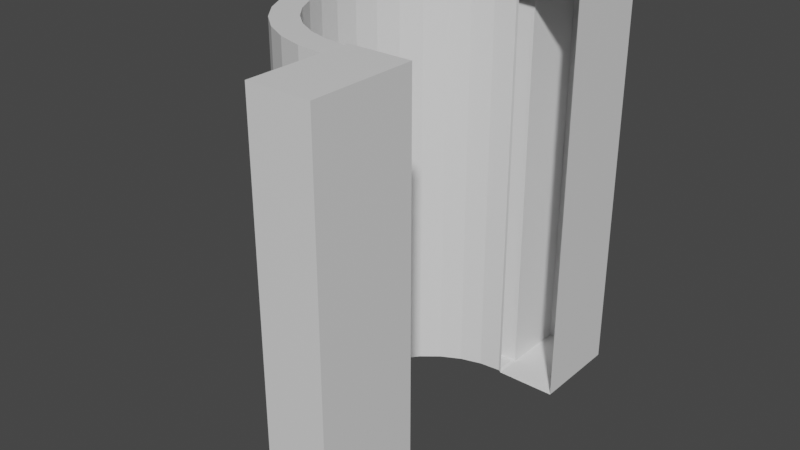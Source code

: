 # Source: Knockout.blend  (saved by Blender 3.4.6; exported with 4.5.12 LTS)
import bpy
from mathutils import Matrix  # noqa: F401  (used for matrix-valued properties, if any)

bpy.ops.wm.read_factory_settings(use_empty=True)
scene = bpy.context.scene
scene.name = 'Scene'

# ---- collections
col_collection = bpy.data.collections.new('Collection'); scene.collection.children.link(col_collection)

# ---- materials (node trees are filled in below, after node groups)
mat_material = bpy.data.materials.new('Material')
mat_material.alpha_threshold = 0.0
mat_material.use_transparent_shadow = False
mat_material.roughness = 0.5
mat_material.line_color = (0.0, 0.0, 0.0, 1.0)

# ---- material node trees
mat_material.use_nodes = True; mat_material.node_tree.nodes.clear()
_N = mat_material.node_tree.nodes; _L = mat_material.node_tree.links
n0 = _N.new('ShaderNodeOutputMaterial'); n0.name = 'Material Output'; n0.location = (300, 300)
n1 = _N.new('ShaderNodeBsdfPrincipled'); n1.name = 'Principled BSDF'; n1.location = (10, 300)
n1.distribution = 'GGX'
n1.subsurface_method = 'RANDOM_WALK_SKIN'
n1.inputs[3].default_value = 1.45
n1.inputs[27].default_value = (0.0, 0.0, 0.0, 1.0)
n1.inputs[28].default_value = 1.0
_L.new(n1.outputs[0], n0.inputs[0])
n0.is_active_output = True

# ---- world
world_world = bpy.data.worlds.new('World'); scene.world = world_world
world_world.use_nodes = True; world_world.node_tree.nodes.clear()
_N = world_world.node_tree.nodes; _L = world_world.node_tree.links
n0 = _N.new('ShaderNodeOutputWorld'); n0.name = 'World Output'; n0.location = (300, 300)
n1 = _N.new('ShaderNodeBackground'); n1.name = 'Background'; n1.location = (10, 300)
n1.inputs[0].default_value = (0.05088, 0.05088, 0.05088, 1.0)
_L.new(n1.outputs[0], n0.inputs[0])
n0.is_active_output = True
world_world.color = (0.05088, 0.05088, 0.05088)
world_world.use_sun_shadow = False
world_world.sun_shadow_jitter_overblur = 0.0

# ---- meshes
me_cube = bpy.data.meshes.new('Cube')
me_cube.from_pydata([(0.1492, 1.0, 1.0), (0.1492, 1.0, -1.0), (0.1449, -1.05, 1.003), (0.1449, -1.05, -0.997), (-0.1492, 1.0, 1.0), (-0.1492, 1.0, -1.0), (-0.1534, -1.05, 1.003), (-0.1534, -1.05, -0.997), (-0.1492, 0.5411, -1.0), (-0.1534, -0.5446, -0.997), (0.1492, 0.5411, 1.0), (0.1449, -0.5446, 1.003), (-0.1534, -0.5446, 1.003), (-0.1492, 0.5411, 1.0), (0.1449, -0.5446, -0.997), (0.1492, 0.5411, -1.0), (-0.1646, 0.5464, -0.9951), (-0.2712, 0.5359, -0.9951), (-0.3737, 0.5048, -0.9951), (-0.4681, 0.4543, -0.9951), (-0.5509, 0.3864, -0.9951), (-0.6189, 0.3036, -0.9951), (-0.6694, 0.2091, -0.9951), (-0.7005, 0.1066, -0.9951), (-0.711, 1.924e-10, -0.9951), (-0.7005, -0.1066, -0.9951), (-0.6694, -0.2091, -0.9951), (-0.6189, -0.3036, -0.9951), (-0.5509, -0.3864, -0.9951), (-0.4681, -0.4543, -0.9951), (-0.3737, -0.5048, -0.9951), (-0.2712, -0.5359, -0.9951), (-0.1646, -0.5464, -0.9951), (-0.1646, 0.5464, 0.9951), (-0.2712, 0.5359, 0.9951), (-0.3737, 0.5048, 0.9951), (-0.4681, 0.4543, 0.9951), (-0.5509, 0.3864, 0.9951), (-0.6189, 0.3036, 0.9951), (-0.6694, 0.2091, 0.9951), (-0.7005, 0.1066, 0.9951), (-0.711, 1.924e-10, 0.9951), (-0.7005, -0.1066, 0.9951), (-0.6694, -0.2091, 0.9951), (-0.6189, -0.3036, 0.9951), (-0.5509, -0.3864, 0.9951), (-0.4681, -0.4543, 0.9951), (-0.3737, -0.5048, 0.9951), (-0.2712, -0.5359, 0.9951), (-0.1646, -0.5464, 0.9951), (-0.1646, 0.5464, 0.9951), (-0.2712, 0.5359, 0.9951), (-0.3737, 0.5048, 0.9951), (-0.4681, 0.4543, 0.9951), (-0.5509, 0.3864, 0.9951), (-0.6189, 0.3036, 0.9951), (-0.6694, 0.2091, 0.9951), (-0.7005, 0.1066, 0.9951), (-0.711, 1.924e-10, 0.9951), (-0.7005, -0.1066, 0.9951), (-0.6694, -0.2091, 0.9951), (-0.6189, -0.3036, 0.9951), (-0.5509, -0.3864, 0.9951), (-0.4681, -0.4543, 0.9951), (-0.3737, -0.5048, 0.9951), (-0.2712, -0.5359, 0.9951), (-0.1646, -0.5464, 0.9951), (-0.2968, 0.6558, -0.9951), (-0.1664, 0.6686, -0.9951), (-0.4223, 0.6178, -0.9951), (-0.5379, 0.556, -0.9951), (-0.6392, 0.4728, -0.9951), (-0.7224, 0.3715, -0.9951), (-0.7841, 0.2559, -0.9951), (-0.8222, 0.1304, -0.9951), (-0.835, -2.604e-11, -0.9951), (-0.8222, -0.1304, -0.9951), (-0.7841, -0.2559, -0.9951), (-0.7224, -0.3715, -0.9951), (-0.6392, -0.4728, -0.9951), (-0.5379, -0.556, -0.9951), (-0.4223, -0.6178, -0.9951), (-0.2968, -0.6558, -0.9951), (-0.1664, -0.6686, -0.9951), (-0.2968, 0.6558, 0.9951), (-0.1664, 0.6686, 0.9951), (-0.4223, 0.6178, 0.9951), (-0.5379, 0.556, 0.9951), (-0.6392, 0.4728, 0.9951), (-0.7224, 0.3715, 0.9951), (-0.7841, 0.2559, 0.9951), (-0.8222, 0.1304, 0.9951), (-0.835, -2.604e-11, 0.9951), (-0.8222, -0.1304, 0.9951), (-0.7841, -0.2559, 0.9951), (-0.7224, -0.3715, 0.9951), (-0.6392, -0.4728, 0.9951), (-0.5379, -0.556, 0.9951), (-0.4223, -0.6178, 0.9951), (-0.2968, -0.6558, 0.9951), (-0.1664, -0.6686, 0.9951), (-0.2968, 0.6558, 0.9951), (-0.1664, 0.6686, 0.9951), (-0.4223, 0.6178, 0.9951), (-0.5379, 0.556, 0.9951), (-0.6392, 0.4728, 0.9951), (-0.7224, 0.3715, 0.9951), (-0.7841, 0.2559, 0.9951), (-0.8222, 0.1304, 0.9951), (-0.835, -2.604e-11, 0.9951), (-0.8222, -0.1304, 0.9951), (-0.7841, -0.2559, 0.9951), (-0.7224, -0.3715, 0.9951), (-0.6392, -0.4728, 0.9951), (-0.5379, -0.556, 0.9951), (-0.4223, -0.6178, 0.9951), (-0.2968, -0.6558, 0.9951), (-0.1664, -0.6686, 0.9951), (-0.1534, -0.6673, -0.997), (0.1449, -0.6673, 1.003), (-0.1534, -0.6673, 1.003), (0.1449, -0.6673, -0.997), (-0.1492, 0.6698, 1.0), (0.1492, 0.6698, -1.0), (-0.1492, 0.6698, -1.0), (0.1492, 0.6698, 1.0)], [], [(119, 120, 6, 2), (3, 2, 6, 7), (124, 122, 4, 5), (118, 121, 3, 7), (121, 119, 2, 3), (5, 4, 0, 1), (123, 125, 10, 15), (124, 123, 15, 8), (118, 117, 100), (125, 122, 13, 10), (16, 33, 34, 17), (31, 48, 49, 32), (24, 41, 42, 25), (17, 34, 35, 18), (25, 42, 43, 26), (18, 35, 36, 19), (26, 43, 44, 27), (19, 36, 37, 20), (27, 44, 45, 28), (20, 37, 38, 21), (28, 45, 46, 29), (21, 38, 39, 22), (29, 46, 47, 30), (22, 39, 40, 23), (30, 47, 48, 31), (23, 40, 41, 24), (39, 56, 57, 40), (47, 64, 65, 48), (40, 57, 58, 41), (33, 50, 51, 34), (48, 65, 66, 49), (41, 58, 59, 42), (34, 51, 52, 35), (42, 59, 60, 43), (35, 52, 53, 36), (43, 60, 61, 44), (36, 53, 54, 37), (44, 61, 62, 45), (37, 54, 55, 38), (45, 62, 63, 46), (38, 55, 56, 39), (46, 63, 64, 47), (68, 67, 84, 85), (82, 83, 100, 99), (75, 76, 93, 92), (67, 69, 86, 84), (76, 77, 94, 93), (69, 70, 87, 86), (77, 78, 95, 94), (70, 71, 88, 87), (78, 79, 96, 95), (71, 72, 89, 88), (79, 80, 97, 96), (72, 73, 90, 89), (80, 81, 98, 97), (73, 74, 91, 90), (81, 82, 99, 98), (74, 75, 92, 91), (90, 91, 108, 107), (98, 99, 116, 115), (91, 92, 109, 108), (85, 84, 101, 102), (99, 100, 117, 116), (92, 93, 110, 109), (84, 86, 103, 101), (93, 94, 111, 110), (86, 87, 104, 103), (94, 95, 112, 111), (87, 88, 105, 104), (95, 96, 113, 112), (88, 89, 106, 105), (96, 97, 114, 113), (89, 90, 107, 106), (97, 98, 115, 114), (122, 68, 124), (61, 60, 111, 112), (22, 23, 74, 73), (62, 61, 112, 113), (23, 24, 75, 74), (63, 62, 113, 114), (24, 25, 76, 75), (118, 100, 83), (64, 63, 114, 115), (51, 50, 102, 101), (25, 26, 77, 76), (65, 64, 115, 116), (52, 51, 101, 103), (26, 27, 78, 77), (66, 65, 116, 117), (53, 52, 103, 104), (27, 28, 79, 78), (54, 53, 104, 105), (28, 29, 80, 79), (55, 54, 105, 106), (29, 30, 81, 80), (16, 17, 67, 68), (56, 55, 106, 107), (30, 31, 82, 81), (17, 18, 69, 67), (57, 56, 107, 108), (31, 32, 83, 82), (18, 19, 70, 69), (58, 57, 108, 109), (68, 16, 124), (19, 20, 71, 70), (59, 58, 109, 110), (20, 21, 72, 71), (60, 59, 110, 111), (118, 32, 9), (21, 22, 73, 72), (7, 6, 120, 118), (14, 11, 119, 121), (9, 14, 121, 118), (11, 12, 120, 119), (120, 66, 117), (12, 49, 66), (9, 49, 12), (118, 120, 117), (118, 83, 32), (120, 12, 66), (9, 32, 49), (0, 4, 122, 125), (5, 1, 123, 124), (1, 0, 125, 123), (16, 13, 8), (122, 85, 68), (33, 13, 16), (33, 13, 50), (16, 8, 124)])
_uv = me_cube.uv_layers.new(name='UVMap')
_uv.uv.foreach_set('vector', [0.625, 0.7022, 0.875, 0.7022, 0.875, 0.75, 0.625, 0.75, 0.375, 0.75, 0.625, 0.75, 0.625, 1.0, 0.375, 1.0, 0.375, 0.1755, 0.625, 0.1755, 0.625, 0.25, 0.375, 0.25, 0.125, 0.7022, 0.375, 0.7022, 0.375, 0.75, 0.125, 0.75, 0.375, 0.7022, 0.625, 0.7022, 0.625, 0.75, 0.375, 0.75, 0.375, 0.25, 0.625, 0.25, 0.625, 0.5, 0.375, 0.5, 0.375, 0.5745, 0.625, 0.5745, 0.625, 0.6035, 0.375, 0.6035, 0.125, 0.5745, 0.375, 0.5745, 0.375, 0.6035, 0.125, 0.6035, 0.375, 0.04783, 0.0, 0.0, 0.0, 0.0, 0.625, 0.5745, 0.875, 0.5745, 0.875, 0.6035, 0.625, 0.6035, 0.0, 0.0, 0.0, 0.0, 0.0, 0.0, 0.0, 0.0, 0.0, 0.0, 0.0, 0.0, 0.0, 0.0, 0.0, 0.0, 0.0, 0.0, 0.0, 0.0, 0.0, 0.0, 0.0, 0.0, 0.0, 0.0, 0.0, 0.0, 0.0, 0.0, 0.0, 0.0, 0.0, 0.0, 0.0, 0.0, 0.0, 0.0, 0.0, 0.0, 0.0, 0.0, 0.0, 0.0, 0.0, 0.0, 0.0, 0.0, 0.0, 0.0, 0.0, 0.0, 0.0, 0.0, 0.0, 0.0, 0.0, 0.0, 0.0, 0.0, 0.0, 0.0, 0.0, 0.0, 0.0, 0.0, 0.0, 0.0, 0.0, 0.0, 0.0, 0.0, 0.0, 0.0, 0.0, 0.0, 0.0, 0.0, 0.0, 0.0, 0.0, 0.0, 0.0, 0.0, 0.0, 0.0, 0.0, 0.0, 0.0, 0.0, 0.0, 0.0, 0.0, 0.0, 0.0, 0.0, 0.0, 0.0, 0.0, 0.0, 0.0, 0.0, 0.0, 0.0, 0.0, 0.0, 0.0, 0.0, 0.0, 0.0, 0.0, 0.0, 0.0, 0.0, 0.0, 0.0, 0.0, 0.0, 0.0, 0.0, 0.0, 0.0, 0.0, 0.0, 0.0, 0.0, 0.0, 0.0, 0.0, 0.0, 0.0, 0.0, 0.0, 0.0, 0.0, 0.0, 0.0, 0.0, 0.0, 0.0, 0.0, 0.0, 0.0, 0.0, 0.0, 0.0, 0.0, 0.0, 0.0, 0.0, 0.0, 0.0, 0.0, 0.0, 0.0, 0.0, 0.0, 0.0, 0.0, 0.0, 0.0, 0.0, 0.0, 0.0, 0.0, 0.0, 0.0, 0.0, 0.0, 0.0, 0.0, 0.0, 0.0, 0.0, 0.0, 0.0, 0.0, 0.0, 0.0, 0.0, 0.0, 0.0, 0.0, 0.0, 0.0, 0.0, 0.0, 0.0, 0.0, 0.0, 0.0, 0.0, 0.0, 0.0, 0.0, 0.0, 0.0, 0.0, 0.0, 0.0, 0.0, 0.0, 0.0, 0.0, 0.0, 0.0, 0.0, 0.0, 0.0, 0.0, 0.0, 0.0, 0.0, 0.0, 0.0, 0.0, 0.0, 0.0, 0.0, 0.0, 0.0, 0.0, 0.0, 0.0, 0.0, 0.0, 0.0, 0.0, 0.0, 0.0, 0.0, 0.0, 0.0, 0.0, 0.0, 0.0, 0.0, 0.0, 0.0, 0.0, 0.0, 0.0, 0.0, 0.0, 0.0, 0.0, 0.0, 0.0, 0.0, 0.0, 0.0, 0.0, 0.0, 0.0, 0.0, 0.0, 0.0, 0.0, 0.0, 0.0, 0.0, 0.0, 0.0, 0.0, 0.0, 0.0, 0.0, 0.0, 0.0, 0.0, 0.0, 0.0, 0.0, 0.0, 0.0, 0.0, 0.0, 0.0, 0.0, 0.0, 0.0, 0.0, 0.0, 0.0, 0.0, 0.0, 0.0, 0.0, 0.0, 0.0, 0.0, 0.0, 0.0, 0.0, 0.0, 0.0, 0.0, 0.0, 0.0, 0.0, 0.0, 0.0, 0.0, 0.0, 0.0, 0.0, 0.0, 0.0, 0.0, 0.0, 0.0, 0.0, 0.0, 0.0, 0.0, 0.0, 0.0, 0.0, 0.0, 0.0, 0.0, 0.0, 0.0, 0.0, 0.0, 0.0, 0.0, 0.0, 0.0, 0.0, 0.0, 0.0, 0.0, 0.0, 0.0, 0.0, 0.0, 0.0, 0.0, 0.0, 0.0, 0.0, 0.0, 0.0, 0.0, 0.0, 0.0, 0.0, 0.0, 0.0, 0.0, 0.0, 0.0, 0.0, 0.0, 0.0, 0.0, 0.0, 0.0, 0.0, 0.0, 0.0, 0.0, 0.0, 0.0, 0.0, 0.0, 0.0, 0.0, 0.0, 0.0, 0.0, 0.0, 0.0, 0.0, 0.0, 0.0, 0.0, 0.0, 0.0, 0.0, 0.0, 0.0, 0.0, 0.0, 0.0, 0.0, 0.0, 0.0, 0.0, 0.0, 0.0, 0.0, 0.0, 0.0, 0.0, 0.0, 0.0, 0.0, 0.0, 0.0, 0.0, 0.0, 0.0, 0.0, 0.0, 0.0, 0.0, 0.0, 0.0, 0.0, 0.0, 0.0, 0.0, 0.0, 0.0, 0.0, 0.0, 0.0, 0.0, 0.0, 0.0, 0.0, 0.0, 0.0, 0.0, 0.0, 0.0, 0.0, 0.0, 0.0, 0.0, 0.0, 0.0, 0.0, 0.0, 0.0, 0.0, 0.0, 0.0, 0.0, 0.0, 0.0, 0.0, 0.0, 0.0, 0.0, 0.0, 0.0, 0.0, 0.0, 0.0, 0.0, 0.0, 0.0, 0.0, 0.0, 0.0, 0.0, 0.0, 0.0, 0.0, 0.0, 0.0, 0.0, 0.0, 0.0, 0.0, 0.0, 0.0, 0.0, 0.0, 0.0, 0.0, 0.0, 0.0, 0.0, 0.0, 0.0, 0.0, 0.0, 0.0, 0.0, 0.0, 0.0, 0.0, 0.0, 0.0, 0.0, 0.0, 0.0, 0.0, 0.0, 0.0, 0.0, 0.0, 0.0, 0.0, 0.0, 0.0, 0.0, 0.0, 0.0, 0.0, 0.0, 0.0, 0.0, 0.0, 0.0, 0.0, 0.0, 0.0, 0.0, 0.0, 0.0, 0.0, 0.0, 0.0, 0.0, 0.0, 0.0, 0.0, 0.0, 0.0, 0.0, 0.0, 0.0, 0.0, 0.0, 0.0, 0.0, 0.0, 0.0, 0.0, 0.0, 0.0, 0.0, 0.0, 0.0, 0.0, 0.0, 0.0, 0.0, 0.0, 0.0, 0.0, 0.0, 0.0, 0.0, 0.0, 0.0, 0.0, 0.0, 0.0, 0.0, 0.0, 0.0, 0.0, 0.0, 0.0, 0.0, 0.0, 0.0, 0.0, 0.0, 0.0, 0.375, 0.04783, 0.0, 0.0, 0.0, 0.0, 0.0, 0.0, 0.0, 0.0, 0.0, 0.0, 0.0, 0.0, 0.0, 0.0, 0.0, 0.0, 0.0, 0.0, 0.0, 0.0, 0.0, 0.0, 0.0, 0.0, 0.0, 0.0, 0.0, 0.0, 0.0, 0.0, 0.0, 0.0, 0.0, 0.0, 0.0, 0.0, 0.0, 0.0, 0.0, 0.0, 0.0, 0.0, 0.0, 0.0, 0.0, 0.0, 0.0, 0.0, 0.0, 0.0, 0.0, 0.0, 0.0, 0.0, 0.0, 0.0, 0.0, 0.0, 0.0, 0.0, 0.0, 0.0, 0.0, 0.0, 0.0, 0.0, 0.0, 0.0, 0.0, 0.0, 0.0, 0.0, 0.0, 0.0, 0.0, 0.0, 0.0, 0.0, 0.0, 0.0, 0.0, 0.0, 0.0, 0.0, 0.0, 0.0, 0.0, 0.0, 0.0, 0.0, 0.0, 0.0, 0.0, 0.0, 0.0, 0.0, 0.0, 0.0, 0.0, 0.0, 0.0, 0.0, 0.0, 0.0, 0.0, 0.0, 0.0, 0.0, 0.0, 0.0, 0.0, 0.0, 0.0, 0.0, 0.0, 0.0, 0.0, 0.0, 0.0, 0.0, 0.0, 0.0, 0.0, 0.0, 0.0, 0.0, 0.0, 0.0, 0.0, 0.0, 0.0, 0.0, 0.0, 0.0, 0.0, 0.0, 0.0, 0.0, 0.0, 0.0, 0.0, 0.0, 0.0, 0.0, 0.0, 0.0, 0.0, 0.0, 0.0, 0.0, 0.0, 0.0, 0.0, 0.0, 0.0, 0.0, 0.0, 0.0, 0.0, 0.0, 0.0, 0.0, 0.0, 0.0, 0.0, 0.0, 0.0, 0.0, 0.0, 0.0, 0.0, 0.0, 0.0, 0.0, 0.0, 0.0, 0.0, 0.0, 0.0, 0.0, 0.0, 0.0, 0.0, 0.0, 0.0, 0.0, 0.0, 0.0, 0.0, 0.0, 0.0, 0.0, 0.0, 0.0, 0.0, 0.0, 0.0, 0.0, 0.0, 0.0, 0.0, 0.0, 0.0, 0.0, 0.0, 0.0, 0.0, 0.0, 0.0, 0.0, 0.125, 0.7022, 0.0, 0.0, 0.125, 0.6868, 0.0, 0.0, 0.0, 0.0, 0.0, 0.0, 0.0, 0.0, 0.375, 0.0, 0.625, 0.0, 0.625, 0.04783, 0.375, 0.04783, 0.375, 0.6868, 0.625, 0.6868, 0.625, 0.7022, 0.375, 0.7022, 0.125, 0.6868, 0.375, 0.6868, 0.375, 0.7022, 0.125, 0.7022, 0.625, 0.6868, 0.875, 0.6868, 0.875, 0.7022, 0.625, 0.7022, 0.875, 0.7022, 0.0, 0.0, 0.0, 0.0, 0.875, 0.6868, 0.0, 0.0, 0.0, 0.0, 0.125, 0.6868, 0.0, 0.0, 0.875, 0.6868, 0.375, 0.04783, 0.625, 0.04783, 0.0, 0.0, 0.125, 0.7022, 0.0, 0.0, 0.0, 0.0, 0.875, 0.7022, 0.875, 0.6868, 0.0, 0.0, 0.125, 0.6868, 0.0, 0.0, 0.0, 0.0, 0.625, 0.5, 0.875, 0.5, 0.875, 0.5745, 0.625, 0.5745, 0.125, 0.5, 0.375, 0.5, 0.375, 0.5745, 0.125, 0.5745, 0.375, 0.5, 0.625, 0.5, 0.625, 0.5745, 0.375, 0.5745, 0.0, 0.0, 0.0, 0.0, 0.0, 0.0, 0.0, 0.0, 0.0, 0.0, 0.0, 0.0, 0.0, 0.0, 0.0, 0.0, 0.0, 0.0, 0.0, 0.0, 0.0, 0.0, 0.0, 0.0, 0.0, 0.0, 0.0, 0.0, 0.0, 0.0])
me_cube.materials.append(mat_material)
me_cube.use_mirror_vertex_groups = False
me_cube.update()

# ---- objects
ob_cube = bpy.data.objects.new('Cube', me_cube)

# ---- transforms, parenting, visibility, modifiers, constraints
ob_cube.location = (0.0, 0.0, 0.0)
ob_cube.lock_rotations_4d = False
ob_cube.empty_display_type = 'ARROWS'
ob_cube.lineart.crease_threshold = 0.0

# ---- collection membership
col_collection.objects.link(ob_cube)

# ---- scene / render settings (as saved in the file)
scene.frame_start = 1; scene.frame_end = 250; scene.frame_set(1)
scene.render.engine = 'BLENDER_EEVEE_NEXT'
scene.cycles.sampling_pattern = 'TABULATED_SOBOL'
scene.cycles.use_light_tree = False
scene.view_settings.view_transform = 'Filmic'
bpy.context.view_layer.update()

# ---- added for rendering (the .blend has no active camera and no usable light): camera, sun
cam_auto = bpy.data.cameras.new('AutoCamera')
cam_auto.lens = 50.0
cam_auto.sensor_width = 36.0
cam_auto.clip_end = 1000.0
ob_auto_camera = bpy.data.objects.new('AutoCamera', cam_auto)
scene.collection.objects.link(ob_auto_camera)
ob_auto_camera.location = (2.46076, -3.38938, 2.24446)
ob_auto_camera.rotation_euler = (1.09748, -7.21219e-08, 0.694738)
scene.camera = ob_auto_camera
light_auto_sun = bpy.data.lights.new('AutoSun', 'SUN')
light_auto_sun.energy = 3.0
light_auto_sun.angle = 0.0523599
ob_auto_sun = bpy.data.objects.new('AutoSun', light_auto_sun)
scene.collection.objects.link(ob_auto_sun)
ob_auto_sun.rotation_euler = (0.872665, 0.174533, 0.523599)
bpy.context.view_layer.update()

